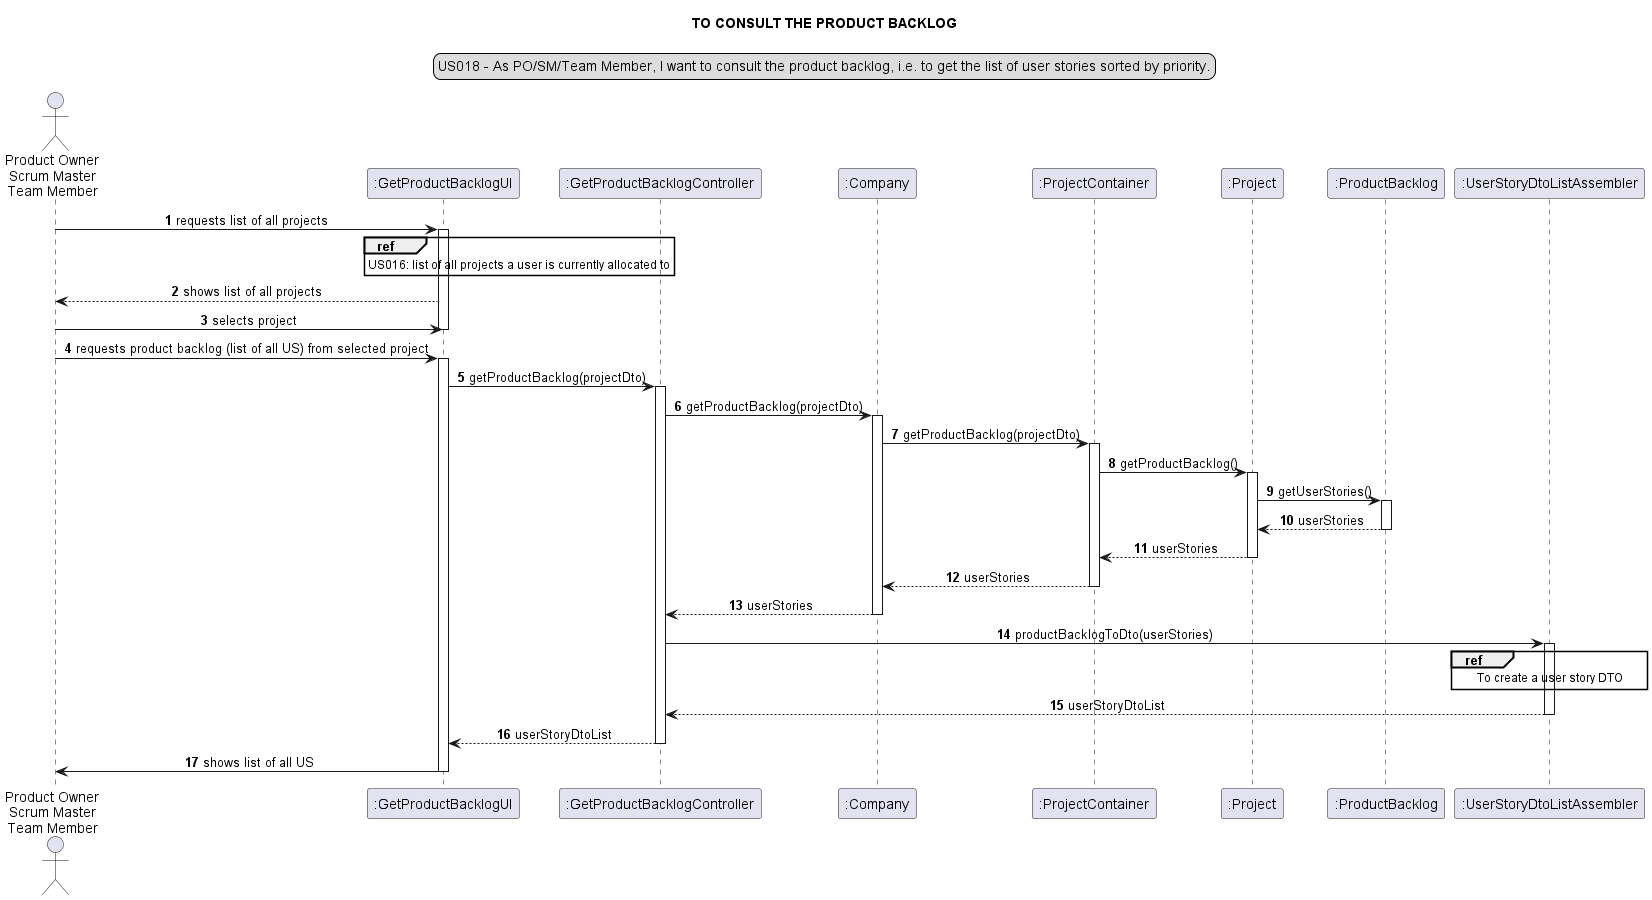

The diagram above was rendered by PlantUML. Its source (embedded in the PNG):
@startuml
skinparam sequenceMessageAlign center
title TO CONSULT THE PRODUCT BACKLOG
legend top
US018 - As PO/SM/Team Member, I want to consult the product backlog, i.e. to get the list of user stories sorted by priority.
end legend
autonumber

actor "Product Owner\nScrum Master\nTeam Member" as actor
participant ":GetProductBacklogUI" as ui
participant ":GetProductBacklogController" as controller
participant ":Company" as company
participant ":ProjectContainer" as container
participant ":Project" as project
participant ":ProductBacklog" as backlog
participant ":UserStoryDtoListAssembler" as builder



actor -> ui: requests list of all projects
activate ui
ref over ui: US016: list of all projects a user is currently allocated to

ui --> actor: shows list of all projects
actor -> ui: selects project
deactivate ui

actor -> ui: requests product backlog (list of all US) from selected project
activate ui
ui -> controller: getProductBacklog(projectDto)
activate controller
controller -> company: getProductBacklog(projectDto)
activate company
company -> container: getProductBacklog(projectDto)
activate container

container -> project: getProductBacklog()
activate project
project -> backlog: getUserStories()
activate backlog
backlog --> project: userStories
deactivate backlog

project --> container: userStories
deactivate project
container --> company: userStories
deactivate container
company --> controller: userStories
deactivate company
controller -> builder: productBacklogToDto(userStories)
activate builder
ref over builder: To create a user story DTO
builder --> controller: userStoryDtoList

deactivate builder
controller --> ui: userStoryDtoList
deactivate controller

ui -> actor: shows list of all US
deactivate ui
@enduml